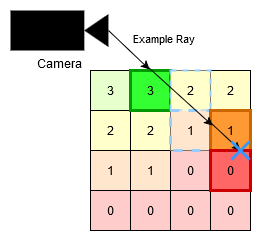

The diagram above was exported from draw.io. Its source (the exported page's mxGraphModel, read from the mxfile embedded in the PNG):
<mxGraphModel dx="1221" dy="626" grid="1" gridSize="10" guides="1" tooltips="1" connect="1" arrows="1" fold="1" page="1" pageScale="1" pageWidth="850" pageHeight="1100" math="0" shadow="0">
  <root>
    <mxCell id="0" />
    <mxCell id="1" parent="0" />
    <mxCell id="aM1G1DsiNTjquLYj41Jn-60" value="" style="group;strokeColor=none;" vertex="1" connectable="0" parent="1">
      <mxGeometry x="600" y="490" width="240" height="220" as="geometry" />
    </mxCell>
    <mxCell id="aM1G1DsiNTjquLYj41Jn-61" value="" style="group" vertex="1" connectable="0" parent="aM1G1DsiNTjquLYj41Jn-60">
      <mxGeometry x="80" y="60" width="160" height="160" as="geometry" />
    </mxCell>
    <mxCell id="aM1G1DsiNTjquLYj41Jn-62" value="" style="whiteSpace=wrap;html=1;aspect=fixed;" vertex="1" parent="aM1G1DsiNTjquLYj41Jn-61">
      <mxGeometry width="160" height="160" as="geometry" />
    </mxCell>
    <mxCell id="aM1G1DsiNTjquLYj41Jn-63" value="3" style="whiteSpace=wrap;html=1;aspect=fixed;fillColor=#E6FFCC;" vertex="1" parent="aM1G1DsiNTjquLYj41Jn-61">
      <mxGeometry width="40" height="40" as="geometry" />
    </mxCell>
    <mxCell id="aM1G1DsiNTjquLYj41Jn-64" value="2" style="whiteSpace=wrap;html=1;aspect=fixed;fillColor=#FFFFCC;" vertex="1" parent="aM1G1DsiNTjquLYj41Jn-61">
      <mxGeometry x="120" width="40" height="40" as="geometry" />
    </mxCell>
    <mxCell id="aM1G1DsiNTjquLYj41Jn-65" value="2" style="whiteSpace=wrap;html=1;aspect=fixed;fillColor=#FFFFCC;" vertex="1" parent="aM1G1DsiNTjquLYj41Jn-61">
      <mxGeometry y="40" width="40" height="40" as="geometry" />
    </mxCell>
    <mxCell id="aM1G1DsiNTjquLYj41Jn-66" value="2" style="whiteSpace=wrap;html=1;aspect=fixed;fillColor=#FFFFCC;" vertex="1" parent="aM1G1DsiNTjquLYj41Jn-61">
      <mxGeometry x="40" y="40" width="40" height="40" as="geometry" />
    </mxCell>
    <mxCell id="aM1G1DsiNTjquLYj41Jn-68" value="1" style="whiteSpace=wrap;html=1;aspect=fixed;fillColor=#FFE6CC;" vertex="1" parent="aM1G1DsiNTjquLYj41Jn-61">
      <mxGeometry y="80" width="40" height="40" as="geometry" />
    </mxCell>
    <mxCell id="aM1G1DsiNTjquLYj41Jn-69" value="1" style="whiteSpace=wrap;html=1;aspect=fixed;fillColor=#FFE6CC;" vertex="1" parent="aM1G1DsiNTjquLYj41Jn-61">
      <mxGeometry x="40" y="80" width="40" height="40" as="geometry" />
    </mxCell>
    <mxCell id="aM1G1DsiNTjquLYj41Jn-70" value="0" style="whiteSpace=wrap;html=1;aspect=fixed;fillColor=#FFCCCC;" vertex="1" parent="aM1G1DsiNTjquLYj41Jn-61">
      <mxGeometry x="80" y="80" width="40" height="40" as="geometry" />
    </mxCell>
    <mxCell id="aM1G1DsiNTjquLYj41Jn-72" value="0" style="whiteSpace=wrap;html=1;aspect=fixed;fillColor=#FFCCCC;" vertex="1" parent="aM1G1DsiNTjquLYj41Jn-61">
      <mxGeometry y="120" width="40" height="40" as="geometry" />
    </mxCell>
    <mxCell id="aM1G1DsiNTjquLYj41Jn-73" value="0" style="whiteSpace=wrap;html=1;aspect=fixed;fillColor=#FFCCCC;" vertex="1" parent="aM1G1DsiNTjquLYj41Jn-61">
      <mxGeometry x="40" y="120" width="40" height="40" as="geometry" />
    </mxCell>
    <mxCell id="aM1G1DsiNTjquLYj41Jn-74" value="0" style="whiteSpace=wrap;html=1;aspect=fixed;strokeColor=#000000;fillColor=#FFCCCC;" vertex="1" parent="aM1G1DsiNTjquLYj41Jn-61">
      <mxGeometry x="80" y="120" width="40" height="40" as="geometry" />
    </mxCell>
    <mxCell id="aM1G1DsiNTjquLYj41Jn-75" value="0" style="whiteSpace=wrap;html=1;aspect=fixed;fillColor=#FFCCCC;" vertex="1" parent="aM1G1DsiNTjquLYj41Jn-61">
      <mxGeometry x="120" y="120" width="40" height="40" as="geometry" />
    </mxCell>
    <mxCell id="aM1G1DsiNTjquLYj41Jn-76" value="3" style="whiteSpace=wrap;html=1;aspect=fixed;fillColor=#33FF33;strokeColor=#009900;strokeWidth=3;" vertex="1" parent="aM1G1DsiNTjquLYj41Jn-61">
      <mxGeometry x="40" width="40" height="40" as="geometry" />
    </mxCell>
    <mxCell id="aM1G1DsiNTjquLYj41Jn-77" value="2" style="whiteSpace=wrap;html=1;aspect=fixed;fillColor=#FFFFCC;dashed=1;strokeWidth=2;strokeColor=#99CCFF;perimeterSpacing=0;" vertex="1" parent="aM1G1DsiNTjquLYj41Jn-61">
      <mxGeometry x="80" width="40" height="40" as="geometry" />
    </mxCell>
    <mxCell id="aM1G1DsiNTjquLYj41Jn-79" value="" style="shape=mxgraph.mockup.markup.redX;fillColor=#ff0000;html=1;shadow=0;whiteSpace=wrap;strokeColor=none;" vertex="1" parent="aM1G1DsiNTjquLYj41Jn-61">
      <mxGeometry x="116" y="48" width="10" height="10" as="geometry" />
    </mxCell>
    <mxCell id="aM1G1DsiNTjquLYj41Jn-67" value="1" style="whiteSpace=wrap;html=1;aspect=fixed;fillColor=#FFE6CC;strokeWidth=3;strokeColor=#99CCFF;dashed=1;" vertex="1" parent="aM1G1DsiNTjquLYj41Jn-61">
      <mxGeometry x="80" y="40" width="40" height="40" as="geometry" />
    </mxCell>
    <mxCell id="aM1G1DsiNTjquLYj41Jn-78" value="1" style="whiteSpace=wrap;html=1;aspect=fixed;fillColor=#FF9933;strokeColor=#CC6600;strokeWidth=3;" vertex="1" parent="aM1G1DsiNTjquLYj41Jn-61">
      <mxGeometry x="120" y="40" width="40" height="40" as="geometry" />
    </mxCell>
    <mxCell id="aM1G1DsiNTjquLYj41Jn-71" value="0" style="whiteSpace=wrap;html=1;aspect=fixed;fillColor=#FF6666;strokeColor=#CC0000;strokeWidth=3;" vertex="1" parent="aM1G1DsiNTjquLYj41Jn-61">
      <mxGeometry x="120" y="80" width="40" height="40" as="geometry" />
    </mxCell>
    <mxCell id="aM1G1DsiNTjquLYj41Jn-85" value="" style="endArrow=classic;html=1;rounded=0;entryX=0.75;entryY=0;entryDx=0;entryDy=0;" edge="1" parent="aM1G1DsiNTjquLYj41Jn-61" target="aM1G1DsiNTjquLYj41Jn-71">
      <mxGeometry width="50" height="50" relative="1" as="geometry">
        <mxPoint x="121" y="53" as="sourcePoint" />
        <mxPoint x="-140" y="100" as="targetPoint" />
      </mxGeometry>
    </mxCell>
    <mxCell id="aM1G1DsiNTjquLYj41Jn-88" value="" style="shape=mxgraph.mockup.markup.redX;fillColor=#3399FF;html=1;shadow=0;whiteSpace=wrap;strokeColor=none;" vertex="1" parent="aM1G1DsiNTjquLYj41Jn-61">
      <mxGeometry x="140" y="70" width="20" height="20" as="geometry" />
    </mxCell>
    <mxCell id="aM1G1DsiNTjquLYj41Jn-80" value="Camera" style="shape=mxgraph.signs.tech.video_camera;html=1;pointerEvents=1;fillColor=#000000;strokeColor=none;verticalLabelPosition=bottom;verticalAlign=top;align=center;" vertex="1" parent="aM1G1DsiNTjquLYj41Jn-60">
      <mxGeometry width="98" height="40" as="geometry" />
    </mxCell>
    <mxCell id="aM1G1DsiNTjquLYj41Jn-81" value="" style="endArrow=classic;html=1;rounded=0;exitX=1;exitY=0.5;exitDx=0;exitDy=0;exitPerimeter=0;" edge="1" parent="aM1G1DsiNTjquLYj41Jn-60" source="aM1G1DsiNTjquLYj41Jn-80">
      <mxGeometry width="50" height="50" relative="1" as="geometry">
        <mxPoint x="210" y="200" as="sourcePoint" />
        <mxPoint x="139" y="59" as="targetPoint" />
      </mxGeometry>
    </mxCell>
    <mxCell id="aM1G1DsiNTjquLYj41Jn-82" value="Example Ray" style="edgeLabel;html=1;align=center;verticalAlign=middle;resizable=0;points=[];" vertex="1" connectable="0" parent="aM1G1DsiNTjquLYj41Jn-81">
      <mxGeometry x="0.0322" y="3" relative="1" as="geometry">
        <mxPoint x="31" y="-10" as="offset" />
      </mxGeometry>
    </mxCell>
    <mxCell id="aM1G1DsiNTjquLYj41Jn-83" value="" style="endArrow=classic;html=1;rounded=0;" edge="1" parent="1">
      <mxGeometry width="50" height="50" relative="1" as="geometry">
        <mxPoint x="738" y="547" as="sourcePoint" />
        <mxPoint x="802" y="605" as="targetPoint" />
      </mxGeometry>
    </mxCell>
  </root>
</mxGraphModel>